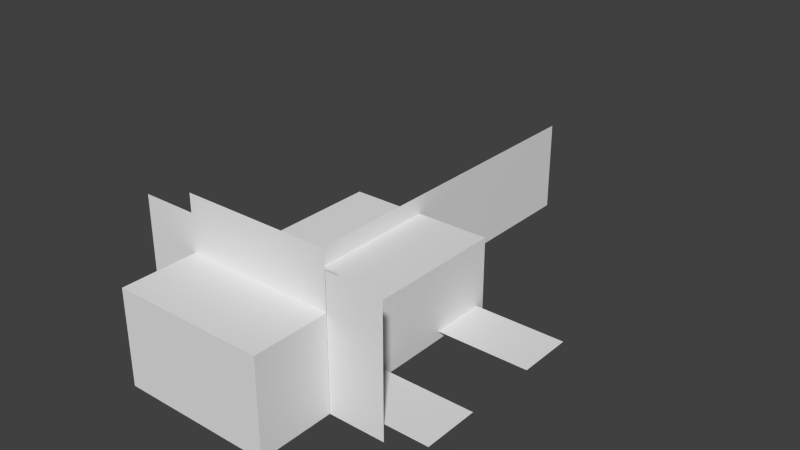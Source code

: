 # Source: axolotl.blend  (saved by Blender 2.79.0; exported with 4.5.12 LTS)
import bpy
from mathutils import Matrix  # noqa: F401  (used for matrix-valued properties, if any)

bpy.ops.wm.read_factory_settings(use_empty=True)
scene = bpy.context.scene
scene.name = 'Scene'

# ---- collections
col_collection_1 = bpy.data.collections.new('Collection 1'); scene.collection.children.link(col_collection_1)

# ---- world
world_world = bpy.data.worlds.new('World'); scene.world = world_world
world_world.color = (0.05088, 0.05088, 0.05088)
world_world.use_sun_shadow = False
world_world.sun_shadow_jitter_overblur = 0.0
world_world.cycles.sampling_method = 'NONE'
world_world.cycles.sample_map_resolution = 256

# ---- meshes
me_plane_004 = bpy.data.meshes.new('Plane.004')
me_plane_004.from_pydata([(1.975, -1.0, 1.982e-16), (3.975, -1.0, 1.982e-16), (1.975, 1.0, 1.982e-16), (3.975, 1.0, 1.982e-16)], [], [(0, 1, 3, 2)])
_uv = me_plane_004.uv_layers.new(name='UVMap')
_uv.uv.foreach_set('vector', [0.1719, 0.2656, 0.2188, 0.2656, 0.2188, 0.375, 0.1719, 0.375])
me_plane_004.use_remesh_preserve_volume = False
me_plane_004.use_remesh_preserve_attributes = False
me_plane_004.use_mirror_vertex_groups = False
me_plane_004.update()
me_plane_002 = bpy.data.meshes.new('Plane.002')
me_plane_002.from_pydata([(-1.0, -1.0, 0.0), (1.0, -1.0, 0.0), (-1.0, 1.0, 0.0), (1.0, 1.0, 0.0)], [], [(0, 1, 3, 2)])
_uv = me_plane_002.uv_layers.new(name='UVMap')
_uv.uv.foreach_set('vector', [0.03125, 0.4375, 0.2188, 0.4375, 0.2188, 0.5156, 0.03125, 0.5156])
me_plane_002.use_remesh_preserve_volume = False
me_plane_002.use_remesh_preserve_attributes = False
me_plane_002.use_mirror_vertex_groups = False
me_plane_002.update()
me_plane = bpy.data.meshes.new('Plane')
me_plane.from_pydata([(-1.0, -1.0, 0.0), (1.0, -1.0, 0.0), (-1.0, 1.0, 0.0), (1.0, 1.0, 0.0)], [], [(0, 1, 3, 2)])
_uv = me_plane.uv_layers.new(name='UVMap')
_uv.uv.foreach_set('vector', [0.07812, 0.7188, 0.125, 0.7188, 0.125, 0.7969, 0.07812, 0.7969])
me_plane.use_remesh_preserve_volume = False
me_plane.use_remesh_preserve_attributes = False
me_plane.use_mirror_vertex_groups = False
me_plane.update()
me_cube_001 = bpy.data.meshes.new('Cube.001')
me_cube_001.from_pydata([(-1.0, -1.0, -1.0), (-1.0, -1.0, 1.0), (-1.0, 1.0, -1.0), (-1.0, 1.0, 1.0), (1.0, -1.0, -1.0), (1.0, -1.0, 1.0), (1.0, 1.0, -1.0), (1.0, 1.0, 1.0)], [], [(0, 1, 3, 2), (2, 3, 7, 6), (6, 7, 5, 4), (4, 5, 1, 0), (2, 6, 4, 0), (7, 3, 1, 5)])
_uv = me_cube_001.uv_layers.new(name='UVMap')
_uv.uv.foreach_set('vector', [0.1562, 0.6094, 0.1562, 0.6719, 0.0, 0.6719, 0.0, 0.6094, 0.5625, 0.6094, 0.5625, 0.6719, 0.4375, 0.6719, 0.4375, 0.6094, 0.4375, 0.6094, 0.4375, 0.6719, 0.2812, 0.6719, 0.2812, 0.6094, 0.2812, 0.6094, 0.2812, 0.6719, 0.1562, 0.6719, 0.1562, 0.6094, 0.4062, 0.8281, 0.2812, 0.8281, 0.2812, 0.6719, 0.4062, 0.6719, 0.2812, 0.8281, 0.1562, 0.8281, 0.1562, 0.6719, 0.2812, 0.6719])
me_cube_001.use_remesh_preserve_volume = False
me_cube_001.use_remesh_preserve_attributes = False
me_cube_001.use_mirror_vertex_groups = False
me_cube_001.update()
me_cube = bpy.data.meshes.new('Cube')
me_cube.from_pydata([(-1.0, -1.0, -1.0), (-1.0, -1.0, 1.0), (-1.0, 1.0, -1.0), (-1.0, 1.0, 1.0), (1.0, -1.0, -1.0), (1.0, -1.0, 1.0), (1.0, 1.0, -1.0), (1.0, 1.0, 1.0)], [], [(0, 1, 3, 2), (2, 3, 7, 6), (6, 7, 5, 4), (4, 5, 1, 0), (2, 6, 4, 0), (7, 3, 1, 5)])
_uv = me_cube.uv_layers.new(name='UVMap')
_uv.uv.foreach_set('vector', [0.07812, 0.8281, 0.07812, 0.9062, 0.0, 0.9062, 0.0, 0.8281, 0.4062, 0.8281, 0.4062, 0.9062, 0.2812, 0.9062, 0.2812, 0.8281, 0.2812, 0.8281, 0.2812, 0.9062, 0.2031, 0.9062, 0.2031, 0.8281, 0.2031, 0.8281, 0.2031, 0.9062, 0.07812, 0.9062, 0.07812, 0.8281, 0.3281, 0.9844, 0.2031, 0.9844, 0.2031, 0.9062, 0.3281, 0.9062, 0.2031, 0.9844, 0.07812, 0.9844, 0.07812, 0.9062, 0.2031, 0.9062])
me_cube.use_remesh_preserve_volume = False
me_cube.use_remesh_preserve_attributes = False
me_cube.use_mirror_vertex_groups = False
me_cube.update()
me_plane_001 = bpy.data.meshes.new('Plane.001')
me_plane_001.from_pydata([(-1.0, -1.0, 0.0), (1.0, -1.0, 0.0), (-1.0, 1.0, 0.0), (1.0, 1.0, 0.0)], [], [(0, 1, 3, 2)])
_uv = me_plane_001.uv_layers.new(name='UVMap')
_uv.uv.foreach_set('vector', [0.03125, 0.7188, 0.07812, 0.7188, 0.07812, 0.7969, 0.03125, 0.7969])
me_plane_001.use_remesh_preserve_volume = False
me_plane_001.use_remesh_preserve_attributes = False
me_plane_001.use_mirror_vertex_groups = False
me_plane_001.update()
me_plane_003 = bpy.data.meshes.new('Plane.003')
me_plane_003.from_pydata([(-1.0, -1.0, 0.0), (1.0, -1.0, 0.0), (-1.0, 1.0, 0.0), (1.0, 1.0, 0.0)], [], [(0, 1, 3, 2)])
_uv = me_plane_003.uv_layers.new(name='UVMap')
_uv.uv.foreach_set('vector', [0.03125, 0.5156, 0.1719, 0.5156, 0.1719, 0.5938, 0.03125, 0.5938])
me_plane_003.use_remesh_preserve_volume = False
me_plane_003.use_remesh_preserve_attributes = False
me_plane_003.use_mirror_vertex_groups = False
me_plane_003.update()
me_plane_005 = bpy.data.meshes.new('Plane.005')
me_plane_005.from_pydata([(-1.0, -1.0, 0.0), (1.0, -1.0, 0.0), (-1.0, 1.0, 0.0), (1.0, 1.0, 0.0)], [], [(0, 1, 3, 2)])
_uv = me_plane_005.uv_layers.new(name='UVMap')
_uv.uv.foreach_set('vector', [0.04688, 0.375, 0.1719, 0.375, 0.1719, 0.4219, 0.04688, 0.4219])
me_plane_005.use_remesh_preserve_volume = False
me_plane_005.use_remesh_preserve_attributes = False
me_plane_005.use_mirror_vertex_groups = False
me_plane_005.update()
me_plane_006 = bpy.data.meshes.new('Plane.006')
me_plane_006.from_pydata([(-1.0, -1.0, 0.0), (1.0, -1.0, 0.0), (-1.0, 1.0, 0.0), (1.0, 1.0, 0.0)], [], [(0, 1, 3, 2)])
_uv = me_plane_006.uv_layers.new(name='UVMap')
_uv.uv.foreach_set('vector', [0.0, 0.2656, 0.04688, 0.2656, 0.04688, 0.375, 0.0, 0.375])
me_plane_006.use_remesh_preserve_volume = False
me_plane_006.use_remesh_preserve_attributes = False
me_plane_006.use_mirror_vertex_groups = False
me_plane_006.update()
me_plane_008 = bpy.data.meshes.new('Plane.008')
me_plane_008.from_pydata([(-1.0, -1.0, 0.0), (1.0, -1.0, 0.0), (-1.0, 1.0, 0.0), (1.0, 1.0, 0.0)], [], [(0, 1, 3, 2)])
_uv = me_plane_008.uv_layers.new(name='UVMap')
_uv.uv.foreach_set('vector', [0.03125, 0.7188, 0.07812, 0.7188, 0.07812, 0.7969, 0.03125, 0.7969])
me_plane_008.use_remesh_preserve_volume = False
me_plane_008.use_remesh_preserve_attributes = False
me_plane_008.use_mirror_vertex_groups = False
me_plane_008.update()
me_plane_009 = bpy.data.meshes.new('Plane.009')
me_plane_009.from_pydata([(-1.0, -1.0, 0.0), (1.0, -1.0, 0.0), (-1.0, 1.0, 0.0), (1.0, 1.0, 0.0)], [], [(0, 1, 3, 2)])
_uv = me_plane_009.uv_layers.new(name='UVMap')
_uv.uv.foreach_set('vector', [0.07812, 0.7188, 0.125, 0.7188, 0.125, 0.7969, 0.07812, 0.7969])
me_plane_009.use_remesh_preserve_volume = False
me_plane_009.use_remesh_preserve_attributes = False
me_plane_009.use_mirror_vertex_groups = False
me_plane_009.update()

# ---- objects
ob_hair_left = bpy.data.objects.new('hair.left', me_plane_004)
ob_tail1 = bpy.data.objects.new('tail1', me_plane_002)
ob_leg_right_front = bpy.data.objects.new('leg.right.front', me_plane)
ob_body = bpy.data.objects.new('body', me_cube_001)
ob_head = bpy.data.objects.new('head', me_cube)
ob_leg_left_front = bpy.data.objects.new('leg.left.front', me_plane_001)
ob_tail = bpy.data.objects.new('tail', me_plane_003)
ob_hair = bpy.data.objects.new('hair', me_plane_005)
ob_hair_right = bpy.data.objects.new('hair.right', me_plane_006)
ob_leg_left_back = bpy.data.objects.new('leg.left.back', me_plane_008)
ob_leg_right_back = bpy.data.objects.new('leg.right.back', me_plane_009)

# ---- transforms, parenting, visibility, modifiers, constraints
ob_hair_left.location = (0.2098, -1.196, 0.6997)
ob_hair_left.rotation_euler = (1.571, 2.22e-16, 2.22e-16)
ob_hair_left.scale = (0.3, 0.7, 1.0)
ob_hair_left.lineart.crease_threshold = 0.0
ob_tail1.location = (0.0, 2.187, 0.4994)
ob_tail1.rotation_euler = (1.571, 2.22e-16, -1.571)
ob_tail1.scale = (1.2, 0.5, 1.0)
ob_tail1.lineart.crease_threshold = 0.0
ob_leg_right_front.location = (-1.295, -0.805, 0.09583)
ob_leg_right_front.rotation_euler = (0.0, 1.676e-23, -1.571)
ob_leg_right_front.scale = (0.3, 0.5, 1.0)
ob_leg_right_front.lineart.crease_threshold = 0.0
ob_body.location = (0.0, 0.0, 0.4023)
ob_body.scale = (0.8, 1.0, 0.4)
ob_body.lineart.crease_threshold = 0.0
ob_head.location = (0.0, -1.5, 0.5007)
ob_head.scale = (0.8, 0.5, 0.5)
ob_head.lineart.crease_threshold = 0.0
ob_leg_left_front.location = (1.295, -0.805, 0.09583)
ob_leg_left_front.rotation_euler = (0.0, 2.22e-16, 1.571)
ob_leg_left_front.scale = (0.3, 0.5, 1.0)
ob_leg_left_front.lineart.crease_threshold = 0.0
ob_tail.location = (0.0, 0.09602, 0.4994)
ob_tail.rotation_euler = (1.571, 2.22e-16, -1.571)
ob_tail.scale = (0.9, 0.5, 1.0)
ob_tail.lineart.crease_threshold = 0.0
ob_hair.location = (0.0, -1.196, 1.294)
ob_hair.rotation_euler = (1.571, 2.22e-16, 2.22e-16)
ob_hair.scale = (0.8, 0.3, 1.0)
ob_hair.lineart.crease_threshold = 0.0
ob_hair_right.location = (-1.093, -1.196, 0.6997)
ob_hair_right.rotation_euler = (1.571, 2.22e-16, 2.22e-16)
ob_hair_right.scale = (0.3, 0.7, 1.0)
ob_hair_right.lineart.crease_threshold = 0.0
ob_leg_left_back.location = (1.295, 0.594, 0.09583)
ob_leg_left_back.rotation_euler = (0.0, 2.22e-16, 1.571)
ob_leg_left_back.scale = (0.3, 0.5, 1.0)
ob_leg_left_back.lineart.crease_threshold = 0.0
ob_leg_right_back.location = (-1.295, 0.6094, 0.09583)
ob_leg_right_back.rotation_euler = (0.0, 1.676e-23, -1.571)
ob_leg_right_back.scale = (0.3, 0.5, 1.0)
ob_leg_right_back.lineart.crease_threshold = 0.0

# ---- collection membership
col_collection_1.objects.link(ob_hair_left)
col_collection_1.objects.link(ob_tail1)
col_collection_1.objects.link(ob_leg_right_front)
col_collection_1.objects.link(ob_body)
col_collection_1.objects.link(ob_head)
col_collection_1.objects.link(ob_leg_left_front)
col_collection_1.objects.link(ob_tail)
col_collection_1.objects.link(ob_hair)
col_collection_1.objects.link(ob_hair_right)
col_collection_1.objects.link(ob_leg_left_back)
col_collection_1.objects.link(ob_leg_right_back)

# ---- scene / render settings (as saved in the file)
scene.frame_start = 0; scene.frame_end = 60; scene.frame_set(0)
scene.render.engine = 'BLENDER_EEVEE_NEXT'
scene.render.resolution_percentage = 50
scene.render.dither_intensity = 0.0
scene.render.film_transparent = True
scene.cycles.use_denoising = False
scene.cycles.samples = 10
scene.cycles.sampling_pattern = 'TABULATED_SOBOL'
scene.cycles.light_sampling_threshold = 0.0
scene.cycles.use_adaptive_sampling = False
scene.cycles.use_light_tree = False
scene.cycles.blur_glossy = 0.0
scene.cycles.pixel_filter_type = 'GAUSSIAN'
scene.cycles.sample_clamp_indirect = 0.0
scene.view_settings.view_transform = 'Standard'
bpy.context.view_layer.update()

# ---- added for rendering (the .blend has no active camera and no usable light): camera, sun
cam_auto = bpy.data.cameras.new('AutoCamera')
cam_auto.lens = 50.0
cam_auto.sensor_width = 36.0
cam_auto.clip_end = 1000.0
ob_auto_camera = bpy.data.objects.new('AutoCamera', cam_auto)
scene.collection.objects.link(ob_auto_camera)
ob_auto_camera.location = (6.16895, -6.7092, 5.73191)
ob_auto_camera.rotation_euler = (1.09748, -7.21219e-08, 0.694738)
scene.camera = ob_auto_camera
light_auto_sun = bpy.data.lights.new('AutoSun', 'SUN')
light_auto_sun.energy = 3.0
light_auto_sun.angle = 0.0523599
ob_auto_sun = bpy.data.objects.new('AutoSun', light_auto_sun)
scene.collection.objects.link(ob_auto_sun)
ob_auto_sun.rotation_euler = (0.872665, 0.174533, 0.523599)
bpy.context.view_layer.update()
